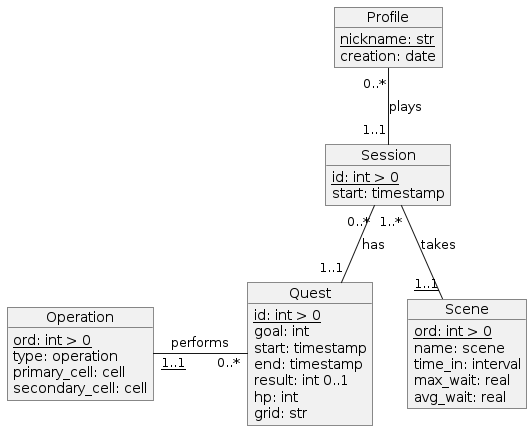

The diagram above was rendered by PlantUML. Its source (embedded in the PNG):
@startuml
' Entities

object Profile {
    <u>nickname: str</u>
    creation: date
}

object Session {
    <u>id: int > 0</u>
    start: timestamp
}

object Scene {
    <u>ord: int > 0</u>
    name: scene
    time_in: interval
    max_wait: real
    avg_wait: real
}

object Quest {
    <u>id: int > 0</u>
    goal: int
    start: timestamp
    end: timestamp
    result: int 0..1
    hp: int
    grid: str
}

object Operation {
    <u>ord: int > 0</u>
    type: operation
    primary_cell: cell
    secondary_cell: cell
}

' Relationship

Profile "0..*" -- "1..1" Session : plays

Session "0..*" -- "1..1" Quest : has

Session "1..*" -- "<u>1..1</u>" Scene : takes

Quest "0..*" -left- "<u>1..1</u>" Operation : performs
@enduml